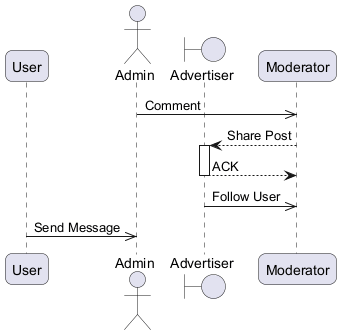

The diagram above was rendered by PlantUML. Its source (embedded in the PNG):
@startuml
skinparam backgroundColor #FFFFFF
skinparam roundCorner 15
participant "User" as U
actor "Admin" as A
boundary "Advertiser" as A2
participant "Moderator" as M
A ->> M : Comment
M --> A2 : Share Post
activate A2
A2 --> M : ACK
deactivate A2
A2 ->> M : Follow User
U ->> A : Send Message
@enduml